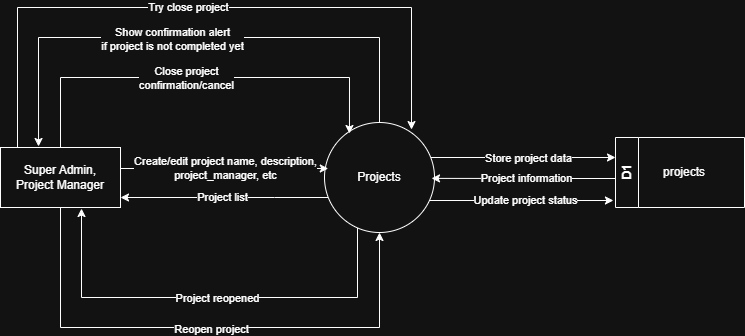

The diagram above was exported from draw.io. Its source (the exported page's mxGraphModel, read from the mxfile embedded in the PNG):
<mxGraphModel dx="1216" dy="1138" grid="1" gridSize="10" guides="1" tooltips="1" connect="1" arrows="1" fold="1" page="1" pageScale="1" pageWidth="850" pageHeight="1100" math="0" shadow="0">
  <root>
    <mxCell id="asB7BfNueLQaTDv17FEh-0" />
    <mxCell id="asB7BfNueLQaTDv17FEh-1" parent="asB7BfNueLQaTDv17FEh-0" />
    <mxCell id="asB7BfNueLQaTDv17FEh-2" value="" style="edgeStyle=orthogonalEdgeStyle;rounded=0;orthogonalLoop=1;jettySize=auto;html=1;" edge="1" parent="asB7BfNueLQaTDv17FEh-1" source="asB7BfNueLQaTDv17FEh-12" target="asB7BfNueLQaTDv17FEh-17">
      <mxGeometry relative="1" as="geometry">
        <mxPoint x="217" y="550" as="targetPoint" />
        <Array as="points">
          <mxPoint x="327" y="570" />
          <mxPoint x="327" y="570" />
        </Array>
      </mxGeometry>
    </mxCell>
    <mxCell id="asB7BfNueLQaTDv17FEh-3" value="Project list" style="edgeLabel;html=1;align=center;verticalAlign=middle;resizable=0;points=[];" connectable="0" vertex="1" parent="asB7BfNueLQaTDv17FEh-2">
      <mxGeometry x="0.0203" y="-1" relative="1" as="geometry">
        <mxPoint as="offset" />
      </mxGeometry>
    </mxCell>
    <mxCell id="asB7BfNueLQaTDv17FEh-4" style="edgeStyle=orthogonalEdgeStyle;rounded=0;orthogonalLoop=1;jettySize=auto;html=1;" edge="1" parent="asB7BfNueLQaTDv17FEh-1" source="asB7BfNueLQaTDv17FEh-12" target="asB7BfNueLQaTDv17FEh-18">
      <mxGeometry relative="1" as="geometry">
        <Array as="points">
          <mxPoint x="577" y="530" />
          <mxPoint x="577" y="530" />
        </Array>
      </mxGeometry>
    </mxCell>
    <mxCell id="asB7BfNueLQaTDv17FEh-5" value="Store project data" style="edgeLabel;html=1;align=center;verticalAlign=middle;resizable=0;points=[];" connectable="0" vertex="1" parent="asB7BfNueLQaTDv17FEh-4">
      <mxGeometry x="0.0449" y="1" relative="1" as="geometry">
        <mxPoint y="1" as="offset" />
      </mxGeometry>
    </mxCell>
    <mxCell id="asB7BfNueLQaTDv17FEh-12" value="Projects" style="ellipse;whiteSpace=wrap;html=1;aspect=fixed;" vertex="1" parent="asB7BfNueLQaTDv17FEh-1">
      <mxGeometry x="377" y="495" width="110" height="110" as="geometry" />
    </mxCell>
    <mxCell id="asB7BfNueLQaTDv17FEh-13" style="edgeStyle=orthogonalEdgeStyle;rounded=0;orthogonalLoop=1;jettySize=auto;html=1;" edge="1" parent="asB7BfNueLQaTDv17FEh-1">
      <mxGeometry relative="1" as="geometry">
        <Array as="points">
          <mxPoint x="277" y="541" />
          <mxPoint x="277" y="541" />
        </Array>
        <mxPoint x="173" y="541" as="sourcePoint" />
        <mxPoint x="380.7652461702021" y="541" as="targetPoint" />
      </mxGeometry>
    </mxCell>
    <mxCell id="asB7BfNueLQaTDv17FEh-14" value="Create/edit project name, description,&lt;br&gt;project_manager, etc" style="edgeLabel;html=1;align=center;verticalAlign=middle;resizable=0;points=[];" connectable="0" vertex="1" parent="asB7BfNueLQaTDv17FEh-13">
      <mxGeometry x="-0.0033" y="1" relative="1" as="geometry">
        <mxPoint as="offset" />
      </mxGeometry>
    </mxCell>
    <mxCell id="Dx5oxivPu4rE6uP7yRMY-8" style="edgeStyle=orthogonalEdgeStyle;rounded=0;orthogonalLoop=1;jettySize=auto;html=1;entryX=0.5;entryY=1;entryDx=0;entryDy=0;" edge="1" parent="asB7BfNueLQaTDv17FEh-1" source="asB7BfNueLQaTDv17FEh-17" target="asB7BfNueLQaTDv17FEh-12">
      <mxGeometry relative="1" as="geometry">
        <Array as="points">
          <mxPoint x="113" y="700" />
          <mxPoint x="432" y="700" />
        </Array>
      </mxGeometry>
    </mxCell>
    <mxCell id="Dx5oxivPu4rE6uP7yRMY-9" value="Reopen project" style="edgeLabel;html=1;align=center;verticalAlign=middle;resizable=0;points=[];" vertex="1" connectable="0" parent="Dx5oxivPu4rE6uP7yRMY-8">
      <mxGeometry x="0.0112" y="-1" relative="1" as="geometry">
        <mxPoint as="offset" />
      </mxGeometry>
    </mxCell>
    <mxCell id="asB7BfNueLQaTDv17FEh-17" value="Super Admin,&lt;br&gt;Project Manager" style="rounded=0;whiteSpace=wrap;html=1;" vertex="1" parent="asB7BfNueLQaTDv17FEh-1">
      <mxGeometry x="53" y="520" width="120" height="60" as="geometry" />
    </mxCell>
    <mxCell id="asB7BfNueLQaTDv17FEh-18" value="D1" style="swimlane;horizontal=0;whiteSpace=wrap;html=1;" vertex="1" parent="asB7BfNueLQaTDv17FEh-1">
      <mxGeometry x="668" y="510" width="129" height="70" as="geometry" />
    </mxCell>
    <mxCell id="asB7BfNueLQaTDv17FEh-19" style="edgeStyle=orthogonalEdgeStyle;rounded=0;orthogonalLoop=1;jettySize=auto;html=1;entryX=0.973;entryY=0.708;entryDx=0;entryDy=0;entryPerimeter=0;" edge="1" parent="asB7BfNueLQaTDv17FEh-1">
      <mxGeometry relative="1" as="geometry">
        <Array as="points">
          <mxPoint x="617" y="551" />
          <mxPoint x="617" y="551" />
        </Array>
        <mxPoint x="668" y="551" as="sourcePoint" />
        <mxPoint x="484.03" y="550.8800000000001" as="targetPoint" />
      </mxGeometry>
    </mxCell>
    <mxCell id="asB7BfNueLQaTDv17FEh-20" value="&lt;div&gt;Project information&lt;/div&gt;" style="edgeLabel;html=1;align=center;verticalAlign=middle;resizable=0;points=[];" connectable="0" vertex="1" parent="asB7BfNueLQaTDv17FEh-19">
      <mxGeometry x="0.031" y="1" relative="1" as="geometry">
        <mxPoint x="6" y="-1" as="offset" />
      </mxGeometry>
    </mxCell>
    <mxCell id="asB7BfNueLQaTDv17FEh-21" value="projects" style="text;html=1;whiteSpace=wrap;strokeColor=none;fillColor=none;align=center;verticalAlign=middle;rounded=0;" vertex="1" parent="asB7BfNueLQaTDv17FEh-1">
      <mxGeometry x="707" y="530" width="60" height="30" as="geometry" />
    </mxCell>
    <mxCell id="Dx5oxivPu4rE6uP7yRMY-1" style="edgeStyle=orthogonalEdgeStyle;rounded=0;orthogonalLoop=1;jettySize=auto;html=1;entryX=0.791;entryY=0.064;entryDx=0;entryDy=0;entryPerimeter=0;" edge="1" parent="asB7BfNueLQaTDv17FEh-1" source="asB7BfNueLQaTDv17FEh-17" target="asB7BfNueLQaTDv17FEh-12">
      <mxGeometry relative="1" as="geometry">
        <Array as="points">
          <mxPoint x="70" y="380" />
          <mxPoint x="464" y="380" />
        </Array>
      </mxGeometry>
    </mxCell>
    <mxCell id="Dx5oxivPu4rE6uP7yRMY-2" value="Try close project" style="edgeLabel;html=1;align=center;verticalAlign=middle;resizable=0;points=[];" vertex="1" connectable="0" parent="Dx5oxivPu4rE6uP7yRMY-1">
      <mxGeometry x="-0.0549" y="1" relative="1" as="geometry">
        <mxPoint as="offset" />
      </mxGeometry>
    </mxCell>
    <mxCell id="Dx5oxivPu4rE6uP7yRMY-3" style="edgeStyle=orthogonalEdgeStyle;rounded=0;orthogonalLoop=1;jettySize=auto;html=1;entryX=0.227;entryY=0.1;entryDx=0;entryDy=0;entryPerimeter=0;" edge="1" parent="asB7BfNueLQaTDv17FEh-1" source="asB7BfNueLQaTDv17FEh-17" target="asB7BfNueLQaTDv17FEh-12">
      <mxGeometry relative="1" as="geometry">
        <Array as="points">
          <mxPoint x="113" y="450" />
          <mxPoint x="402" y="450" />
        </Array>
      </mxGeometry>
    </mxCell>
    <mxCell id="Dx5oxivPu4rE6uP7yRMY-4" value="Close project&lt;br&gt;confirmation/cancel" style="edgeLabel;html=1;align=center;verticalAlign=middle;resizable=0;points=[];" vertex="1" connectable="0" parent="Dx5oxivPu4rE6uP7yRMY-3">
      <mxGeometry x="-0.0602" relative="1" as="geometry">
        <mxPoint as="offset" />
      </mxGeometry>
    </mxCell>
    <mxCell id="Dx5oxivPu4rE6uP7yRMY-5" style="edgeStyle=orthogonalEdgeStyle;rounded=0;orthogonalLoop=1;jettySize=auto;html=1;entryX=0.317;entryY=-0.017;entryDx=0;entryDy=0;entryPerimeter=0;" edge="1" parent="asB7BfNueLQaTDv17FEh-1" source="asB7BfNueLQaTDv17FEh-12" target="asB7BfNueLQaTDv17FEh-17">
      <mxGeometry relative="1" as="geometry">
        <Array as="points">
          <mxPoint x="432" y="410" />
          <mxPoint x="91" y="410" />
        </Array>
      </mxGeometry>
    </mxCell>
    <mxCell id="Dx5oxivPu4rE6uP7yRMY-6" value="Show confirmation alert&lt;br&gt;if project is not completed yet" style="edgeLabel;html=1;align=center;verticalAlign=middle;resizable=0;points=[];" vertex="1" connectable="0" parent="Dx5oxivPu4rE6uP7yRMY-5">
      <mxGeometry x="0.0954" y="1" relative="1" as="geometry">
        <mxPoint as="offset" />
      </mxGeometry>
    </mxCell>
    <mxCell id="Dx5oxivPu4rE6uP7yRMY-10" style="edgeStyle=orthogonalEdgeStyle;rounded=0;orthogonalLoop=1;jettySize=auto;html=1;entryX=0.675;entryY=1.017;entryDx=0;entryDy=0;entryPerimeter=0;" edge="1" parent="asB7BfNueLQaTDv17FEh-1" source="asB7BfNueLQaTDv17FEh-12" target="asB7BfNueLQaTDv17FEh-17">
      <mxGeometry relative="1" as="geometry">
        <Array as="points">
          <mxPoint x="410" y="670" />
          <mxPoint x="134" y="670" />
        </Array>
      </mxGeometry>
    </mxCell>
    <mxCell id="Dx5oxivPu4rE6uP7yRMY-12" value="Project reopened" style="edgeLabel;html=1;align=center;verticalAlign=middle;resizable=0;points=[];" vertex="1" connectable="0" parent="Dx5oxivPu4rE6uP7yRMY-10">
      <mxGeometry x="-0.0584" y="-5" relative="1" as="geometry">
        <mxPoint x="-5" y="5" as="offset" />
      </mxGeometry>
    </mxCell>
    <mxCell id="Dx5oxivPu4rE6uP7yRMY-13" style="edgeStyle=orthogonalEdgeStyle;rounded=0;orthogonalLoop=1;jettySize=auto;html=1;entryX=-0.016;entryY=0.9;entryDx=0;entryDy=0;entryPerimeter=0;" edge="1" parent="asB7BfNueLQaTDv17FEh-1" source="asB7BfNueLQaTDv17FEh-12" target="asB7BfNueLQaTDv17FEh-18">
      <mxGeometry relative="1" as="geometry">
        <Array as="points">
          <mxPoint x="530" y="573" />
          <mxPoint x="530" y="573" />
        </Array>
      </mxGeometry>
    </mxCell>
    <mxCell id="Dx5oxivPu4rE6uP7yRMY-14" value="Text" style="edgeLabel;html=1;align=center;verticalAlign=middle;resizable=0;points=[];" vertex="1" connectable="0" parent="Dx5oxivPu4rE6uP7yRMY-13">
      <mxGeometry x="-0.032" y="-3" relative="1" as="geometry">
        <mxPoint y="-6" as="offset" />
      </mxGeometry>
    </mxCell>
    <mxCell id="Dx5oxivPu4rE6uP7yRMY-15" value="Update project status" style="edgeLabel;html=1;align=center;verticalAlign=middle;resizable=0;points=[];" vertex="1" connectable="0" parent="Dx5oxivPu4rE6uP7yRMY-13">
      <mxGeometry x="-0.0429" y="5" relative="1" as="geometry">
        <mxPoint x="8" y="4" as="offset" />
      </mxGeometry>
    </mxCell>
  </root>
</mxGraphModel>